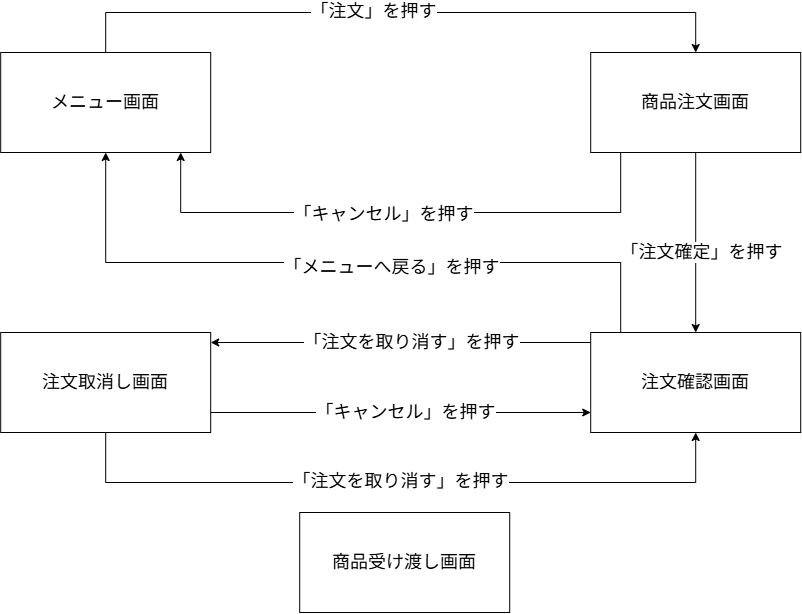

The diagram above was exported from draw.io. Its source (the exported page's mxGraphModel, read from the mxfile embedded in the PNG):
<mxGraphModel dx="1106" dy="644" grid="1" gridSize="10" guides="1" tooltips="1" connect="1" arrows="1" fold="1" page="1" pageScale="1" pageWidth="827" pageHeight="1169" math="0" shadow="0">
  <root>
    <mxCell id="0" />
    <mxCell id="1" parent="0" />
    <mxCell id="9slny8B7S8qr2TvEm_6L-1" parent="1" style="rounded=0;whiteSpace=wrap;html=1;" value="&lt;font style=&quot;font-size: 18px;&quot;&gt;メニュー画面&lt;/font&gt;" vertex="1">
      <mxGeometry height="100" width="210" x="10" y="80" as="geometry" />
    </mxCell>
    <mxCell id="9slny8B7S8qr2TvEm_6L-2" parent="1" style="rounded=0;whiteSpace=wrap;html=1;" value="&lt;font style=&quot;font-size: 18px;&quot;&gt;商品注文画面&lt;/font&gt;" vertex="1">
      <mxGeometry height="100" width="210" x="600" y="80" as="geometry" />
    </mxCell>
    <mxCell id="9slny8B7S8qr2TvEm_6L-3" parent="1" style="rounded=0;whiteSpace=wrap;html=1;" value="&lt;font style=&quot;font-size: 18px;&quot;&gt;注文確認画面&lt;/font&gt;" vertex="1">
      <mxGeometry height="100" width="210" x="600" y="360" as="geometry" />
    </mxCell>
    <mxCell id="9slny8B7S8qr2TvEm_6L-4" parent="1" style="rounded=0;whiteSpace=wrap;html=1;" value="&lt;font style=&quot;font-size: 18px;&quot;&gt;注文取消し画面&lt;/font&gt;" vertex="1">
      <mxGeometry height="100" width="210" x="10" y="360" as="geometry" />
    </mxCell>
    <mxCell id="9slny8B7S8qr2TvEm_6L-5" parent="1" style="rounded=0;whiteSpace=wrap;html=1;" value="&lt;font style=&quot;font-size: 18px;&quot;&gt;商品受け渡し画面&lt;/font&gt;" vertex="1">
      <mxGeometry height="100" width="210" x="309" y="540" as="geometry" />
    </mxCell>
    <mxCell id="9slny8B7S8qr2TvEm_6L-6" edge="1" parent="1" source="9slny8B7S8qr2TvEm_6L-2" style="endArrow=classic;html=1;rounded=0;edgeStyle=orthogonalEdgeStyle;" target="9slny8B7S8qr2TvEm_6L-1" value="">
      <mxGeometry height="50" relative="1" width="50" as="geometry">
        <Array as="points">
          <mxPoint x="630" y="240" />
          <mxPoint x="190" y="240" />
        </Array>
        <mxPoint x="460" y="190" as="sourcePoint" />
        <mxPoint x="650" y="300" as="targetPoint" />
      </mxGeometry>
    </mxCell>
    <mxCell id="9slny8B7S8qr2TvEm_6L-9" connectable="0" parent="9slny8B7S8qr2TvEm_6L-6" style="edgeLabel;html=1;align=center;verticalAlign=middle;resizable=0;points=[];" value="&lt;font style=&quot;font-size: 18px;&quot;&gt;「キャンセル」を押す&lt;/font&gt;" vertex="1">
      <mxGeometry relative="1" x="0.1577" y="1" as="geometry">
        <mxPoint x="26" as="offset" />
      </mxGeometry>
    </mxCell>
    <mxCell id="9slny8B7S8qr2TvEm_6L-7" edge="1" parent="1" source="9slny8B7S8qr2TvEm_6L-1" style="endArrow=classic;html=1;rounded=0;edgeStyle=orthogonalEdgeStyle;" target="9slny8B7S8qr2TvEm_6L-2" value="">
      <mxGeometry height="50" relative="1" width="50" as="geometry">
        <Array as="points">
          <mxPoint x="115" y="40" />
          <mxPoint x="705" y="40" />
        </Array>
        <mxPoint x="510" y="340" as="sourcePoint" />
        <mxPoint x="560" y="290" as="targetPoint" />
      </mxGeometry>
    </mxCell>
    <mxCell id="9slny8B7S8qr2TvEm_6L-8" connectable="0" parent="9slny8B7S8qr2TvEm_6L-7" style="edgeLabel;html=1;align=center;verticalAlign=middle;resizable=0;points=[];" value="&lt;font style=&quot;font-size: 18px;&quot;&gt;「注文」を押す&lt;/font&gt;" vertex="1">
      <mxGeometry relative="1" x="-0.0819" y="2" as="geometry">
        <mxPoint as="offset" />
      </mxGeometry>
    </mxCell>
    <mxCell id="9slny8B7S8qr2TvEm_6L-10" edge="1" parent="1" source="9slny8B7S8qr2TvEm_6L-2" style="endArrow=classic;html=1;rounded=0;" target="9slny8B7S8qr2TvEm_6L-3" value="">
      <mxGeometry height="50" relative="1" width="50" as="geometry">
        <mxPoint x="510" y="340" as="sourcePoint" />
        <mxPoint x="560" y="290" as="targetPoint" />
      </mxGeometry>
    </mxCell>
    <mxCell id="9slny8B7S8qr2TvEm_6L-11" connectable="0" parent="9slny8B7S8qr2TvEm_6L-10" style="edgeLabel;html=1;align=center;verticalAlign=middle;resizable=0;points=[];" value="&lt;font style=&quot;font-size: 18px;&quot;&gt;「注文確定」を押す&lt;/font&gt;" vertex="1">
      <mxGeometry relative="1" x="0.1037" y="5" as="geometry">
        <mxPoint y="-1" as="offset" />
      </mxGeometry>
    </mxCell>
    <mxCell id="9slny8B7S8qr2TvEm_6L-12" edge="1" parent="1" source="9slny8B7S8qr2TvEm_6L-3" style="endArrow=classic;html=1;rounded=0;edgeStyle=orthogonalEdgeStyle;" target="9slny8B7S8qr2TvEm_6L-1" value="">
      <mxGeometry height="50" relative="1" width="50" as="geometry">
        <Array as="points">
          <mxPoint x="630" y="290" />
          <mxPoint x="115" y="290" />
        </Array>
        <mxPoint x="510" y="340" as="sourcePoint" />
        <mxPoint x="560" y="290" as="targetPoint" />
      </mxGeometry>
    </mxCell>
    <mxCell id="9slny8B7S8qr2TvEm_6L-13" connectable="0" parent="9slny8B7S8qr2TvEm_6L-12" style="edgeLabel;html=1;align=center;verticalAlign=middle;resizable=0;points=[];" value="&lt;font style=&quot;font-size: 18px;&quot;&gt;「メニューへ戻る」を押す&lt;/font&gt;" vertex="1">
      <mxGeometry relative="1" x="-0.1646" y="4" as="geometry">
        <mxPoint x="-10" as="offset" />
      </mxGeometry>
    </mxCell>
    <mxCell id="9slny8B7S8qr2TvEm_6L-14" edge="1" parent="1" source="9slny8B7S8qr2TvEm_6L-3" style="endArrow=classic;html=1;rounded=0;edgeStyle=orthogonalEdgeStyle;" target="9slny8B7S8qr2TvEm_6L-4" value="">
      <mxGeometry height="50" relative="1" width="50" as="geometry">
        <Array as="points">
          <mxPoint x="420" y="370" />
          <mxPoint x="420" y="370" />
        </Array>
        <mxPoint x="510" y="340" as="sourcePoint" />
        <mxPoint x="560" y="290" as="targetPoint" />
      </mxGeometry>
    </mxCell>
    <mxCell id="9slny8B7S8qr2TvEm_6L-15" connectable="0" parent="9slny8B7S8qr2TvEm_6L-14" style="edgeLabel;html=1;align=center;verticalAlign=middle;resizable=0;points=[];" value="&lt;font style=&quot;font-size: 18px;&quot;&gt;「注文を取り消す」を押す&lt;/font&gt;" vertex="1">
      <mxGeometry relative="1" x="-0.2241" y="-1" as="geometry">
        <mxPoint x="-33" as="offset" />
      </mxGeometry>
    </mxCell>
    <mxCell id="9slny8B7S8qr2TvEm_6L-16" edge="1" parent="1" source="9slny8B7S8qr2TvEm_6L-4" style="endArrow=classic;html=1;rounded=0;edgeStyle=orthogonalEdgeStyle;" target="9slny8B7S8qr2TvEm_6L-3" value="">
      <mxGeometry height="50" relative="1" width="50" as="geometry">
        <Array as="points">
          <mxPoint x="420" y="440" />
          <mxPoint x="420" y="440" />
        </Array>
        <mxPoint x="510" y="340" as="sourcePoint" />
        <mxPoint x="560" y="290" as="targetPoint" />
      </mxGeometry>
    </mxCell>
    <mxCell id="9slny8B7S8qr2TvEm_6L-18" connectable="0" parent="9slny8B7S8qr2TvEm_6L-16" style="edgeLabel;html=1;align=center;verticalAlign=middle;resizable=0;points=[];" value="&lt;font style=&quot;font-size: 18px;&quot;&gt;「キャンセル」を押す&lt;/font&gt;" vertex="1">
      <mxGeometry relative="1" x="0.1263" y="1" as="geometry">
        <mxPoint x="-20" as="offset" />
      </mxGeometry>
    </mxCell>
    <mxCell id="9slny8B7S8qr2TvEm_6L-19" edge="1" parent="1" source="9slny8B7S8qr2TvEm_6L-4" style="endArrow=classic;html=1;rounded=0;edgeStyle=orthogonalEdgeStyle;" target="9slny8B7S8qr2TvEm_6L-3" value="">
      <mxGeometry height="50" relative="1" width="50" as="geometry">
        <Array as="points">
          <mxPoint x="115" y="510" />
          <mxPoint x="705" y="510" />
        </Array>
        <mxPoint x="510" y="330" as="sourcePoint" />
        <mxPoint x="560" y="280" as="targetPoint" />
      </mxGeometry>
    </mxCell>
    <mxCell id="9slny8B7S8qr2TvEm_6L-20" connectable="0" parent="9slny8B7S8qr2TvEm_6L-19" style="edgeLabel;html=1;align=center;verticalAlign=middle;resizable=0;points=[];" value="&lt;span style=&quot;font-size: 18px;&quot;&gt;「注文を取り消す」を押す&lt;/span&gt;" vertex="1">
      <mxGeometry relative="1" x="-0.0008" y="2" as="geometry">
        <mxPoint as="offset" />
      </mxGeometry>
    </mxCell>
  </root>
</mxGraphModel>